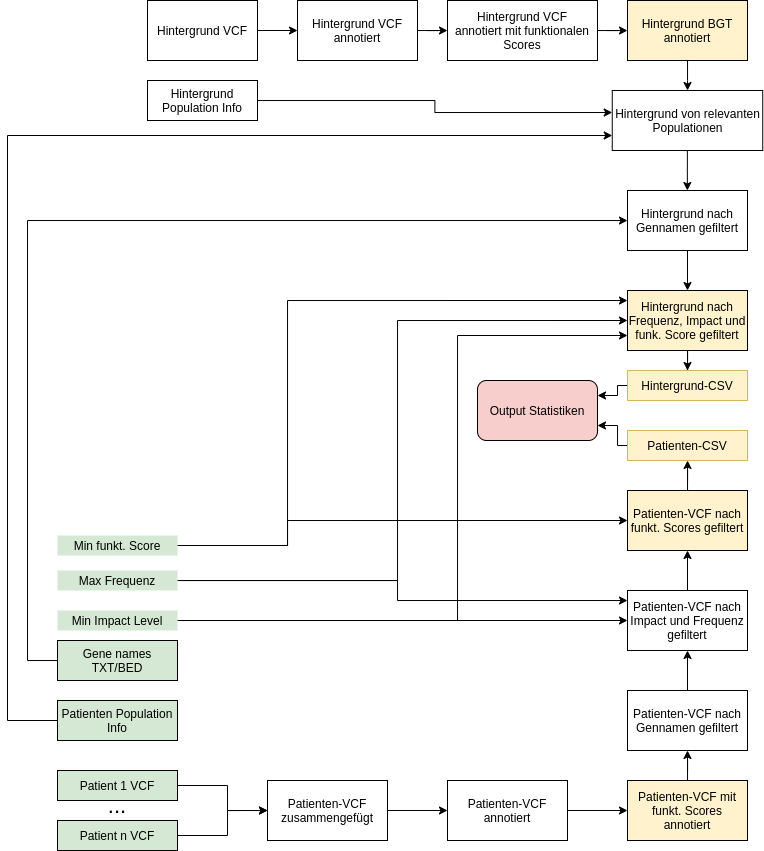

The diagram above was exported from draw.io. Its source (the exported page's mxGraphModel, read from the mxfile embedded in the PNG):
<mxGraphModel dx="771" dy="439" grid="1" gridSize="10" guides="1" tooltips="1" connect="1" arrows="1" fold="1" page="1" pageScale="1" pageWidth="826" pageHeight="1169" math="0" shadow="0">
  <root>
    <mxCell id="0" />
    <mxCell id="1" parent="0" />
    <mxCell id="DKwxmZC38qZXaqsXh0BV-3" value="" style="edgeStyle=orthogonalEdgeStyle;rounded=0;orthogonalLoop=1;jettySize=auto;html=1;" parent="1" source="DKwxmZC38qZXaqsXh0BV-1" target="DKwxmZC38qZXaqsXh0BV-2" edge="1">
      <mxGeometry relative="1" as="geometry" />
    </mxCell>
    <mxCell id="DKwxmZC38qZXaqsXh0BV-1" value="Hintergrund VCF" style="rounded=0;whiteSpace=wrap;html=1;" parent="1" vertex="1">
      <mxGeometry x="160" y="50" width="110" height="60" as="geometry" />
    </mxCell>
    <mxCell id="DKwxmZC38qZXaqsXh0BV-5" value="" style="edgeStyle=orthogonalEdgeStyle;rounded=0;orthogonalLoop=1;jettySize=auto;html=1;" parent="1" source="DKwxmZC38qZXaqsXh0BV-2" target="DKwxmZC38qZXaqsXh0BV-4" edge="1">
      <mxGeometry relative="1" as="geometry" />
    </mxCell>
    <mxCell id="DKwxmZC38qZXaqsXh0BV-2" value="Hintergrund VCF annotiert" style="whiteSpace=wrap;html=1;rounded=0;" parent="1" vertex="1">
      <mxGeometry x="310" y="50" width="120" height="60" as="geometry" />
    </mxCell>
    <mxCell id="DKwxmZC38qZXaqsXh0BV-7" value="" style="edgeStyle=orthogonalEdgeStyle;rounded=0;orthogonalLoop=1;jettySize=auto;html=1;" parent="1" source="DKwxmZC38qZXaqsXh0BV-4" target="DKwxmZC38qZXaqsXh0BV-6" edge="1">
      <mxGeometry relative="1" as="geometry" />
    </mxCell>
    <mxCell id="DKwxmZC38qZXaqsXh0BV-4" value="Hintergrund VCF&lt;br&gt;annotiert mit funktionalen Scores" style="whiteSpace=wrap;html=1;rounded=0;" parent="1" vertex="1">
      <mxGeometry x="460" y="50" width="150" height="60" as="geometry" />
    </mxCell>
    <mxCell id="dPE3qhLNMDANcjdac3Wu-41" value="" style="edgeStyle=orthogonalEdgeStyle;rounded=0;orthogonalLoop=1;jettySize=auto;html=1;fontSize=12;" parent="1" source="DKwxmZC38qZXaqsXh0BV-6" target="dPE3qhLNMDANcjdac3Wu-40" edge="1">
      <mxGeometry relative="1" as="geometry" />
    </mxCell>
    <mxCell id="DKwxmZC38qZXaqsXh0BV-6" value="Hintergrund BGT annotiert" style="whiteSpace=wrap;html=1;rounded=0;fillColor=#FFF2CC;" parent="1" vertex="1">
      <mxGeometry x="640" y="50" width="120" height="60" as="geometry" />
    </mxCell>
    <mxCell id="dPE3qhLNMDANcjdac3Wu-42" style="edgeStyle=orthogonalEdgeStyle;rounded=0;orthogonalLoop=1;jettySize=auto;html=1;fontSize=12;entryX=0;entryY=0.367;entryDx=0;entryDy=0;entryPerimeter=0;" parent="1" source="DKwxmZC38qZXaqsXh0BV-8" target="dPE3qhLNMDANcjdac3Wu-40" edge="1">
      <mxGeometry relative="1" as="geometry">
        <mxPoint x="580" y="140" as="targetPoint" />
      </mxGeometry>
    </mxCell>
    <mxCell id="DKwxmZC38qZXaqsXh0BV-8" value="Hintergrund Population Info" style="rounded=0;whiteSpace=wrap;html=1;" parent="1" vertex="1">
      <mxGeometry x="160" y="130" width="110" height="40" as="geometry" />
    </mxCell>
    <mxCell id="oP8IMgRIbjdMuZaRJDVO-4" style="edgeStyle=orthogonalEdgeStyle;rounded=0;orthogonalLoop=1;jettySize=auto;html=1;entryX=0;entryY=0.5;entryDx=0;entryDy=0;" edge="1" parent="1" source="DKwxmZC38qZXaqsXh0BV-9" target="dPE3qhLNMDANcjdac3Wu-25">
      <mxGeometry relative="1" as="geometry">
        <Array as="points">
          <mxPoint x="240" y="835" />
          <mxPoint x="240" y="860" />
        </Array>
      </mxGeometry>
    </mxCell>
    <mxCell id="DKwxmZC38qZXaqsXh0BV-9" value="Patient 1 VCF" style="rounded=0;whiteSpace=wrap;html=1;fillColor=#D5E8D4;" parent="1" vertex="1">
      <mxGeometry x="70" y="820" width="120" height="30" as="geometry" />
    </mxCell>
    <mxCell id="DKwxmZC38qZXaqsXh0BV-10" value="Patient n VCF" style="rounded=0;whiteSpace=wrap;html=1;fillColor=#D5E8D4;" parent="1" vertex="1">
      <mxGeometry x="70" y="870" width="120" height="30" as="geometry" />
    </mxCell>
    <mxCell id="DKwxmZC38qZXaqsXh0BV-11" value="&lt;font style=&quot;font-size: 22px;&quot;&gt;...&lt;/font&gt;" style="text;html=1;strokeColor=none;fillColor=none;align=center;verticalAlign=middle;whiteSpace=wrap;rounded=0;fontSize=22;" parent="1" vertex="1">
      <mxGeometry x="105" y="840" width="50" height="30" as="geometry" />
    </mxCell>
    <mxCell id="dPE3qhLNMDANcjdac3Wu-23" style="edgeStyle=orthogonalEdgeStyle;rounded=0;orthogonalLoop=1;jettySize=auto;html=1;exitX=1;exitY=0.5;exitDx=0;exitDy=0;fontSize=12;entryX=0;entryY=0.5;entryDx=0;entryDy=0;" parent="1" source="DKwxmZC38qZXaqsXh0BV-10" target="dPE3qhLNMDANcjdac3Wu-25" edge="1">
      <mxGeometry relative="1" as="geometry">
        <Array as="points">
          <mxPoint x="240" y="885" />
          <mxPoint x="240" y="860" />
        </Array>
      </mxGeometry>
    </mxCell>
    <mxCell id="dPE3qhLNMDANcjdac3Wu-47" style="edgeStyle=orthogonalEdgeStyle;rounded=0;orthogonalLoop=1;jettySize=auto;html=1;fontSize=12;" parent="1" source="dPE3qhLNMDANcjdac3Wu-8" target="dPE3qhLNMDANcjdac3Wu-45" edge="1">
      <mxGeometry relative="1" as="geometry">
        <mxPoint x="610" y="280" as="targetPoint" />
        <Array as="points">
          <mxPoint x="40" y="710" />
          <mxPoint x="40" y="270" />
        </Array>
      </mxGeometry>
    </mxCell>
    <mxCell id="dPE3qhLNMDANcjdac3Wu-8" value="Gene names TXT/BED" style="rounded=0;whiteSpace=wrap;html=1;fontSize=12;fillColor=#D5E8D4;" parent="1" vertex="1">
      <mxGeometry x="70" y="690" width="120" height="40" as="geometry" />
    </mxCell>
    <mxCell id="dPE3qhLNMDANcjdac3Wu-43" style="edgeStyle=elbowEdgeStyle;rounded=0;orthogonalLoop=1;jettySize=auto;html=1;fontSize=12;entryX=0;entryY=0.75;entryDx=0;entryDy=0;" parent="1" source="dPE3qhLNMDANcjdac3Wu-9" target="dPE3qhLNMDANcjdac3Wu-40" edge="1">
      <mxGeometry relative="1" as="geometry">
        <mxPoint x="630" y="230" as="targetPoint" />
        <Array as="points">
          <mxPoint x="20" y="450" />
          <mxPoint x="50" y="310" />
          <mxPoint x="320" y="250" />
          <mxPoint x="60" y="490" />
        </Array>
      </mxGeometry>
    </mxCell>
    <mxCell id="dPE3qhLNMDANcjdac3Wu-9" value="Patienten Population&lt;br&gt;Info" style="rounded=0;whiteSpace=wrap;html=1;fontSize=12;fillColor=#D5E8D4;" parent="1" vertex="1">
      <mxGeometry x="70" y="750" width="120" height="40" as="geometry" />
    </mxCell>
    <mxCell id="dPE3qhLNMDANcjdac3Wu-30" style="edgeStyle=orthogonalEdgeStyle;rounded=0;orthogonalLoop=1;jettySize=auto;html=1;fontSize=12;entryX=0;entryY=0.5;entryDx=0;entryDy=0;" parent="1" source="dPE3qhLNMDANcjdac3Wu-10" target="dPE3qhLNMDANcjdac3Wu-28" edge="1">
      <mxGeometry relative="1" as="geometry">
        <mxPoint x="610" y="730" as="targetPoint" />
        <Array as="points" />
      </mxGeometry>
    </mxCell>
    <mxCell id="dPE3qhLNMDANcjdac3Wu-55" style="edgeStyle=orthogonalEdgeStyle;rounded=0;orthogonalLoop=1;jettySize=auto;html=1;entryX=0;entryY=0.75;entryDx=0;entryDy=0;fontSize=12;" parent="1" source="dPE3qhLNMDANcjdac3Wu-10" target="dPE3qhLNMDANcjdac3Wu-48" edge="1">
      <mxGeometry relative="1" as="geometry">
        <Array as="points">
          <mxPoint x="470" y="670" />
          <mxPoint x="470" y="385" />
        </Array>
      </mxGeometry>
    </mxCell>
    <mxCell id="dPE3qhLNMDANcjdac3Wu-10" value="Min Impact Level" style="text;html=1;strokeColor=none;fillColor=#D5E8D4;align=center;verticalAlign=middle;whiteSpace=wrap;rounded=0;fontSize=12;" parent="1" vertex="1">
      <mxGeometry x="70" y="660" width="120" height="20" as="geometry" />
    </mxCell>
    <mxCell id="dPE3qhLNMDANcjdac3Wu-33" style="edgeStyle=orthogonalEdgeStyle;rounded=0;orthogonalLoop=1;jettySize=auto;html=1;fontSize=12;" parent="1" source="dPE3qhLNMDANcjdac3Wu-11" target="dPE3qhLNMDANcjdac3Wu-28" edge="1">
      <mxGeometry relative="1" as="geometry">
        <mxPoint x="640" y="730" as="targetPoint" />
        <Array as="points">
          <mxPoint x="410" y="630" />
          <mxPoint x="410" y="650" />
        </Array>
      </mxGeometry>
    </mxCell>
    <mxCell id="dPE3qhLNMDANcjdac3Wu-52" style="edgeStyle=orthogonalEdgeStyle;rounded=0;orthogonalLoop=1;jettySize=auto;html=1;entryX=0;entryY=0.5;entryDx=0;entryDy=0;fontSize=12;" parent="1" source="dPE3qhLNMDANcjdac3Wu-11" target="dPE3qhLNMDANcjdac3Wu-48" edge="1">
      <mxGeometry relative="1" as="geometry">
        <Array as="points">
          <mxPoint x="410" y="630" />
          <mxPoint x="410" y="370" />
        </Array>
      </mxGeometry>
    </mxCell>
    <mxCell id="dPE3qhLNMDANcjdac3Wu-11" value="Max Frequenz" style="text;html=1;strokeColor=none;fillColor=#D5E8D4;align=center;verticalAlign=middle;whiteSpace=wrap;rounded=0;fontSize=12;" parent="1" vertex="1">
      <mxGeometry x="70" y="620" width="120" height="20" as="geometry" />
    </mxCell>
    <mxCell id="dPE3qhLNMDANcjdac3Wu-50" style="edgeStyle=orthogonalEdgeStyle;rounded=0;orthogonalLoop=1;jettySize=auto;html=1;fontSize=12;entryX=0;entryY=0.167;entryDx=0;entryDy=0;entryPerimeter=0;" parent="1" source="dPE3qhLNMDANcjdac3Wu-12" target="dPE3qhLNMDANcjdac3Wu-48" edge="1">
      <mxGeometry relative="1" as="geometry">
        <mxPoint x="550" y="380" as="targetPoint" />
        <Array as="points">
          <mxPoint x="300" y="595" />
          <mxPoint x="300" y="350" />
        </Array>
      </mxGeometry>
    </mxCell>
    <mxCell id="dPE3qhLNMDANcjdac3Wu-56" style="edgeStyle=orthogonalEdgeStyle;rounded=0;orthogonalLoop=1;jettySize=auto;html=1;entryX=0;entryY=0.5;entryDx=0;entryDy=0;fontSize=12;" parent="1" source="dPE3qhLNMDANcjdac3Wu-12" target="dPE3qhLNMDANcjdac3Wu-37" edge="1">
      <mxGeometry relative="1" as="geometry">
        <Array as="points">
          <mxPoint x="300" y="595" />
          <mxPoint x="300" y="570" />
        </Array>
      </mxGeometry>
    </mxCell>
    <mxCell id="dPE3qhLNMDANcjdac3Wu-12" value="Min funkt. Score" style="text;html=1;strokeColor=none;fillColor=#D5E8D4;align=center;verticalAlign=middle;whiteSpace=wrap;rounded=0;fontSize=12;" parent="1" vertex="1">
      <mxGeometry x="70" y="585" width="120" height="20" as="geometry" />
    </mxCell>
    <mxCell id="oP8IMgRIbjdMuZaRJDVO-12" style="edgeStyle=orthogonalEdgeStyle;rounded=0;orthogonalLoop=1;jettySize=auto;html=1;entryX=0.5;entryY=1;entryDx=0;entryDy=0;" edge="1" parent="1" source="dPE3qhLNMDANcjdac3Wu-21" target="dPE3qhLNMDANcjdac3Wu-28">
      <mxGeometry relative="1" as="geometry" />
    </mxCell>
    <mxCell id="dPE3qhLNMDANcjdac3Wu-21" value="Patienten-VCF nach Gennamen gefiltert" style="rounded=0;whiteSpace=wrap;html=1;fontSize=12;" parent="1" vertex="1">
      <mxGeometry x="640" y="740" width="120" height="60" as="geometry" />
    </mxCell>
    <mxCell id="oP8IMgRIbjdMuZaRJDVO-7" style="edgeStyle=orthogonalEdgeStyle;rounded=0;orthogonalLoop=1;jettySize=auto;html=1;entryX=0;entryY=0.5;entryDx=0;entryDy=0;" edge="1" parent="1" source="dPE3qhLNMDANcjdac3Wu-25" target="oP8IMgRIbjdMuZaRJDVO-5">
      <mxGeometry relative="1" as="geometry" />
    </mxCell>
    <mxCell id="dPE3qhLNMDANcjdac3Wu-25" value="Patienten-VCF zusammengefügt" style="whiteSpace=wrap;html=1;rounded=0;" parent="1" vertex="1">
      <mxGeometry x="280" y="830" width="120" height="60" as="geometry" />
    </mxCell>
    <mxCell id="dPE3qhLNMDANcjdac3Wu-67" style="edgeStyle=orthogonalEdgeStyle;rounded=0;orthogonalLoop=1;jettySize=auto;html=1;entryX=0.5;entryY=1;entryDx=0;entryDy=0;fontSize=12;" parent="1" source="dPE3qhLNMDANcjdac3Wu-28" target="dPE3qhLNMDANcjdac3Wu-37" edge="1">
      <mxGeometry relative="1" as="geometry" />
    </mxCell>
    <mxCell id="dPE3qhLNMDANcjdac3Wu-28" value="Patienten-VCF nach Impact und Frequenz gefiltert" style="whiteSpace=wrap;html=1;rounded=0;" parent="1" vertex="1">
      <mxGeometry x="640" y="640" width="120" height="60" as="geometry" />
    </mxCell>
    <mxCell id="oP8IMgRIbjdMuZaRJDVO-11" style="edgeStyle=orthogonalEdgeStyle;rounded=0;orthogonalLoop=1;jettySize=auto;html=1;entryX=0.5;entryY=1;entryDx=0;entryDy=0;" edge="1" parent="1" source="dPE3qhLNMDANcjdac3Wu-34" target="dPE3qhLNMDANcjdac3Wu-21">
      <mxGeometry relative="1" as="geometry" />
    </mxCell>
    <mxCell id="dPE3qhLNMDANcjdac3Wu-34" value="Patienten-VCF mit funkt. Scores annotiert" style="whiteSpace=wrap;html=1;rounded=0;fillColor=#FFF2CC;" parent="1" vertex="1">
      <mxGeometry x="640" y="830" width="120" height="60" as="geometry" />
    </mxCell>
    <mxCell id="dPE3qhLNMDANcjdac3Wu-58" value="" style="edgeStyle=orthogonalEdgeStyle;rounded=0;orthogonalLoop=1;jettySize=auto;html=1;fontSize=12;" parent="1" source="dPE3qhLNMDANcjdac3Wu-37" target="dPE3qhLNMDANcjdac3Wu-57" edge="1">
      <mxGeometry relative="1" as="geometry" />
    </mxCell>
    <mxCell id="dPE3qhLNMDANcjdac3Wu-37" value="Patienten-VCF nach funkt. Scores gefiltert" style="whiteSpace=wrap;html=1;rounded=0;fillColor=#FFF2CC;" parent="1" vertex="1">
      <mxGeometry x="640" y="540" width="120" height="60" as="geometry" />
    </mxCell>
    <mxCell id="dPE3qhLNMDANcjdac3Wu-46" value="" style="edgeStyle=elbowEdgeStyle;rounded=0;orthogonalLoop=1;jettySize=auto;html=1;fontSize=12;" parent="1" source="dPE3qhLNMDANcjdac3Wu-40" target="dPE3qhLNMDANcjdac3Wu-45" edge="1">
      <mxGeometry relative="1" as="geometry" />
    </mxCell>
    <mxCell id="dPE3qhLNMDANcjdac3Wu-40" value="Hintergrund von relevanten Populationen" style="whiteSpace=wrap;html=1;rounded=0;" parent="1" vertex="1">
      <mxGeometry x="624.75" y="140" width="150.5" height="60" as="geometry" />
    </mxCell>
    <mxCell id="dPE3qhLNMDANcjdac3Wu-49" value="" style="edgeStyle=orthogonalEdgeStyle;rounded=0;orthogonalLoop=1;jettySize=auto;html=1;fontSize=12;" parent="1" source="dPE3qhLNMDANcjdac3Wu-45" target="dPE3qhLNMDANcjdac3Wu-48" edge="1">
      <mxGeometry relative="1" as="geometry" />
    </mxCell>
    <mxCell id="dPE3qhLNMDANcjdac3Wu-45" value="Hintergrund nach Gennamen gefiltert" style="whiteSpace=wrap;html=1;rounded=0;" parent="1" vertex="1">
      <mxGeometry x="640" y="240" width="120" height="60" as="geometry" />
    </mxCell>
    <mxCell id="dPE3qhLNMDANcjdac3Wu-61" value="" style="edgeStyle=orthogonalEdgeStyle;rounded=0;orthogonalLoop=1;jettySize=auto;html=1;fontSize=12;entryX=0.5;entryY=0;entryDx=0;entryDy=0;" parent="1" source="dPE3qhLNMDANcjdac3Wu-48" target="dPE3qhLNMDANcjdac3Wu-60" edge="1">
      <mxGeometry relative="1" as="geometry" />
    </mxCell>
    <mxCell id="dPE3qhLNMDANcjdac3Wu-48" value="Hintergrund nach Frequenz, Impact und funk. Score gefiltert" style="whiteSpace=wrap;html=1;rounded=0;fillColor=#FFF2CC;" parent="1" vertex="1">
      <mxGeometry x="640" y="340" width="120" height="60" as="geometry" />
    </mxCell>
    <mxCell id="dPE3qhLNMDANcjdac3Wu-64" style="edgeStyle=orthogonalEdgeStyle;rounded=0;orthogonalLoop=1;jettySize=auto;html=1;entryX=1;entryY=0.75;entryDx=0;entryDy=0;fontSize=12;" parent="1" source="dPE3qhLNMDANcjdac3Wu-57" target="dPE3qhLNMDANcjdac3Wu-62" edge="1">
      <mxGeometry relative="1" as="geometry">
        <Array as="points">
          <mxPoint x="630" y="495" />
          <mxPoint x="630" y="475" />
        </Array>
      </mxGeometry>
    </mxCell>
    <mxCell id="dPE3qhLNMDANcjdac3Wu-57" value="Patienten-CSV" style="whiteSpace=wrap;html=1;rounded=0;fillColor=#fff2cc;strokeColor=#d6b656;" parent="1" vertex="1">
      <mxGeometry x="640" y="480" width="120" height="30" as="geometry" />
    </mxCell>
    <mxCell id="dPE3qhLNMDANcjdac3Wu-63" style="edgeStyle=orthogonalEdgeStyle;rounded=0;orthogonalLoop=1;jettySize=auto;html=1;entryX=1;entryY=0.25;entryDx=0;entryDy=0;fontSize=12;" parent="1" source="dPE3qhLNMDANcjdac3Wu-60" target="dPE3qhLNMDANcjdac3Wu-62" edge="1">
      <mxGeometry relative="1" as="geometry">
        <Array as="points">
          <mxPoint x="630" y="435" />
          <mxPoint x="630" y="445" />
        </Array>
      </mxGeometry>
    </mxCell>
    <mxCell id="dPE3qhLNMDANcjdac3Wu-60" value="Hintergrund-CSV" style="whiteSpace=wrap;html=1;rounded=0;fillColor=#fff2cc;strokeColor=#d6b656;" parent="1" vertex="1">
      <mxGeometry x="640" y="420" width="120" height="30" as="geometry" />
    </mxCell>
    <mxCell id="dPE3qhLNMDANcjdac3Wu-62" value="Output Statistiken" style="rounded=1;whiteSpace=wrap;html=1;fontSize=12;fillColor=#F8CECC;" parent="1" vertex="1">
      <mxGeometry x="490" y="430" width="120" height="60" as="geometry" />
    </mxCell>
    <mxCell id="oP8IMgRIbjdMuZaRJDVO-9" style="edgeStyle=orthogonalEdgeStyle;rounded=0;orthogonalLoop=1;jettySize=auto;html=1;entryX=0;entryY=0.5;entryDx=0;entryDy=0;" edge="1" parent="1" source="oP8IMgRIbjdMuZaRJDVO-5" target="dPE3qhLNMDANcjdac3Wu-34">
      <mxGeometry relative="1" as="geometry" />
    </mxCell>
    <mxCell id="oP8IMgRIbjdMuZaRJDVO-5" value="Patienten-VCF annotiert" style="whiteSpace=wrap;html=1;rounded=0;" vertex="1" parent="1">
      <mxGeometry x="460" y="830" width="120" height="60" as="geometry" />
    </mxCell>
  </root>
</mxGraphModel>